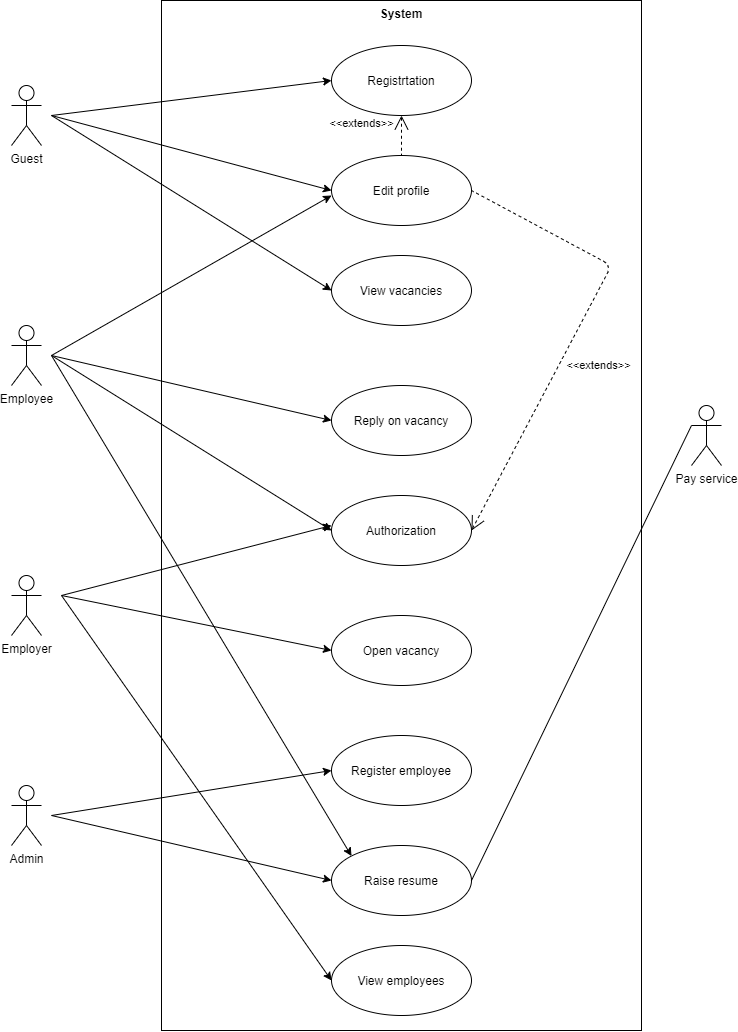

The diagram above was exported from draw.io. Its source (the exported page's mxGraphModel, read from the mxfile embedded in the PNG):
<mxGraphModel dx="2031" dy="1134" grid="1" gridSize="10" guides="1" tooltips="1" connect="1" arrows="1" fold="1" page="1" pageScale="1" pageWidth="827" pageHeight="1169" math="0" shadow="0">
  <root>
    <mxCell id="0" />
    <mxCell id="1" parent="0" />
    <mxCell id="3BQxcNQWElfhfYb8Wcha-1" value="Guest" style="shape=umlActor;verticalLabelPosition=bottom;verticalAlign=top;html=1;" vertex="1" parent="1">
      <mxGeometry x="80" y="120" width="30" height="60" as="geometry" />
    </mxCell>
    <mxCell id="3BQxcNQWElfhfYb8Wcha-2" value="Employee" style="shape=umlActor;verticalLabelPosition=bottom;verticalAlign=top;html=1;" vertex="1" parent="1">
      <mxGeometry x="80" y="360" width="30" height="60" as="geometry" />
    </mxCell>
    <mxCell id="3BQxcNQWElfhfYb8Wcha-8" value="Employer" style="shape=umlActor;verticalLabelPosition=bottom;verticalAlign=top;html=1;" vertex="1" parent="1">
      <mxGeometry x="80" y="610" width="30" height="60" as="geometry" />
    </mxCell>
    <mxCell id="3BQxcNQWElfhfYb8Wcha-9" value="Admin" style="shape=umlActor;verticalLabelPosition=bottom;verticalAlign=top;html=1;" vertex="1" parent="1">
      <mxGeometry x="80" y="820" width="30" height="60" as="geometry" />
    </mxCell>
    <mxCell id="3BQxcNQWElfhfYb8Wcha-11" value="System" style="shape=rect;html=1;verticalAlign=top;fontStyle=1;whiteSpace=wrap;align=center;" vertex="1" parent="1">
      <mxGeometry x="230" y="35" width="480" height="1030" as="geometry" />
    </mxCell>
    <mxCell id="3BQxcNQWElfhfYb8Wcha-12" value="Registrtation" style="ellipse;whiteSpace=wrap;html=1;" vertex="1" parent="1">
      <mxGeometry x="400" y="80" width="140" height="70" as="geometry" />
    </mxCell>
    <mxCell id="3BQxcNQWElfhfYb8Wcha-15" value="Edit profile" style="ellipse;whiteSpace=wrap;html=1;" vertex="1" parent="1">
      <mxGeometry x="400" y="190" width="140" height="70" as="geometry" />
    </mxCell>
    <mxCell id="3BQxcNQWElfhfYb8Wcha-18" value="&amp;lt;&amp;lt;extends&amp;gt;&amp;gt;" style="edgeStyle=none;html=1;startArrow=open;endArrow=none;startSize=12;verticalAlign=bottom;dashed=1;labelBackgroundColor=none;entryX=0.5;entryY=0;entryDx=0;entryDy=0;exitX=0.5;exitY=1;exitDx=0;exitDy=0;" edge="1" parent="1" source="3BQxcNQWElfhfYb8Wcha-12" target="3BQxcNQWElfhfYb8Wcha-15">
      <mxGeometry x="-0.1429" y="-40" width="160" relative="1" as="geometry">
        <mxPoint x="470" y="220" as="sourcePoint" />
        <mxPoint x="550" y="210" as="targetPoint" />
        <mxPoint as="offset" />
      </mxGeometry>
    </mxCell>
    <mxCell id="3BQxcNQWElfhfYb8Wcha-19" value="View vacancies" style="ellipse;whiteSpace=wrap;html=1;" vertex="1" parent="1">
      <mxGeometry x="400" y="290" width="140" height="70" as="geometry" />
    </mxCell>
    <mxCell id="3BQxcNQWElfhfYb8Wcha-22" value="" style="endArrow=classic;html=1;entryX=0;entryY=0.5;entryDx=0;entryDy=0;" edge="1" parent="1" target="3BQxcNQWElfhfYb8Wcha-19">
      <mxGeometry width="50" height="50" relative="1" as="geometry">
        <mxPoint x="120" y="150" as="sourcePoint" />
        <mxPoint x="470" y="170" as="targetPoint" />
      </mxGeometry>
    </mxCell>
    <mxCell id="3BQxcNQWElfhfYb8Wcha-23" value="Authorization" style="ellipse;whiteSpace=wrap;html=1;" vertex="1" parent="1">
      <mxGeometry x="400" y="530" width="140" height="70" as="geometry" />
    </mxCell>
    <mxCell id="3BQxcNQWElfhfYb8Wcha-24" value="Open vacancy" style="ellipse;whiteSpace=wrap;html=1;" vertex="1" parent="1">
      <mxGeometry x="400" y="650" width="140" height="70" as="geometry" />
    </mxCell>
    <mxCell id="3BQxcNQWElfhfYb8Wcha-25" value="Register employee" style="ellipse;whiteSpace=wrap;html=1;" vertex="1" parent="1">
      <mxGeometry x="400" y="770" width="140" height="70" as="geometry" />
    </mxCell>
    <mxCell id="3BQxcNQWElfhfYb8Wcha-27" value="View employees" style="ellipse;whiteSpace=wrap;html=1;" vertex="1" parent="1">
      <mxGeometry x="400" y="980" width="140" height="70" as="geometry" />
    </mxCell>
    <mxCell id="3BQxcNQWElfhfYb8Wcha-28" value="Reply on vacancy" style="ellipse;whiteSpace=wrap;html=1;" vertex="1" parent="1">
      <mxGeometry x="400" y="420" width="140" height="70" as="geometry" />
    </mxCell>
    <mxCell id="3BQxcNQWElfhfYb8Wcha-34" value="" style="endArrow=classic;html=1;entryX=0;entryY=0.5;entryDx=0;entryDy=0;" edge="1" parent="1" target="3BQxcNQWElfhfYb8Wcha-12">
      <mxGeometry width="50" height="50" relative="1" as="geometry">
        <mxPoint x="120" y="150" as="sourcePoint" />
        <mxPoint x="410" y="335" as="targetPoint" />
      </mxGeometry>
    </mxCell>
    <mxCell id="3BQxcNQWElfhfYb8Wcha-35" value="" style="endArrow=classic;html=1;entryX=0;entryY=0.5;entryDx=0;entryDy=0;" edge="1" parent="1" target="3BQxcNQWElfhfYb8Wcha-15">
      <mxGeometry width="50" height="50" relative="1" as="geometry">
        <mxPoint x="120" y="150" as="sourcePoint" />
        <mxPoint x="410" y="125" as="targetPoint" />
      </mxGeometry>
    </mxCell>
    <mxCell id="3BQxcNQWElfhfYb8Wcha-36" value="" style="endArrow=classic;html=1;entryX=0;entryY=0.5;entryDx=0;entryDy=0;" edge="1" parent="1" target="3BQxcNQWElfhfYb8Wcha-28">
      <mxGeometry width="50" height="50" relative="1" as="geometry">
        <mxPoint x="120" y="390" as="sourcePoint" />
        <mxPoint x="400" y="445" as="targetPoint" />
      </mxGeometry>
    </mxCell>
    <mxCell id="3BQxcNQWElfhfYb8Wcha-37" value="" style="endArrow=classic;html=1;entryX=0;entryY=0.5;entryDx=0;entryDy=0;" edge="1" parent="1" target="3BQxcNQWElfhfYb8Wcha-23">
      <mxGeometry width="50" height="50" relative="1" as="geometry">
        <mxPoint x="120" y="390" as="sourcePoint" />
        <mxPoint x="410" y="465" as="targetPoint" />
      </mxGeometry>
    </mxCell>
    <mxCell id="3BQxcNQWElfhfYb8Wcha-38" value="" style="endArrow=classic;html=1;" edge="1" parent="1">
      <mxGeometry width="50" height="50" relative="1" as="geometry">
        <mxPoint x="130" y="630" as="sourcePoint" />
        <mxPoint x="400" y="560" as="targetPoint" />
      </mxGeometry>
    </mxCell>
    <mxCell id="3BQxcNQWElfhfYb8Wcha-42" value="" style="endArrow=classic;html=1;" edge="1" parent="1">
      <mxGeometry width="50" height="50" relative="1" as="geometry">
        <mxPoint x="120" y="390" as="sourcePoint" />
        <mxPoint x="400" y="230" as="targetPoint" />
      </mxGeometry>
    </mxCell>
    <mxCell id="3BQxcNQWElfhfYb8Wcha-43" value="" style="endArrow=classic;html=1;entryX=0;entryY=0.5;entryDx=0;entryDy=0;" edge="1" parent="1" target="3BQxcNQWElfhfYb8Wcha-24">
      <mxGeometry width="50" height="50" relative="1" as="geometry">
        <mxPoint x="130" y="630" as="sourcePoint" />
        <mxPoint x="410" y="570" as="targetPoint" />
      </mxGeometry>
    </mxCell>
    <mxCell id="3BQxcNQWElfhfYb8Wcha-44" value="" style="endArrow=classic;html=1;entryX=0;entryY=0.5;entryDx=0;entryDy=0;" edge="1" parent="1" target="3BQxcNQWElfhfYb8Wcha-26">
      <mxGeometry width="50" height="50" relative="1" as="geometry">
        <mxPoint x="120" y="850" as="sourcePoint" />
        <mxPoint x="390" y="905" as="targetPoint" />
      </mxGeometry>
    </mxCell>
    <mxCell id="3BQxcNQWElfhfYb8Wcha-45" value="" style="endArrow=classic;html=1;entryX=0;entryY=0.5;entryDx=0;entryDy=0;" edge="1" parent="1" target="3BQxcNQWElfhfYb8Wcha-25">
      <mxGeometry width="50" height="50" relative="1" as="geometry">
        <mxPoint x="120" y="850" as="sourcePoint" />
        <mxPoint x="410" y="925" as="targetPoint" />
      </mxGeometry>
    </mxCell>
    <mxCell id="3BQxcNQWElfhfYb8Wcha-46" value="&amp;lt;&amp;lt;extends&amp;gt;&amp;gt;" style="edgeStyle=none;html=1;startArrow=open;endArrow=none;startSize=12;verticalAlign=bottom;dashed=1;labelBackgroundColor=none;entryX=1;entryY=0.5;entryDx=0;entryDy=0;exitX=1;exitY=0.5;exitDx=0;exitDy=0;" edge="1" parent="1" source="3BQxcNQWElfhfYb8Wcha-23" target="3BQxcNQWElfhfYb8Wcha-15">
      <mxGeometry x="-0.1429" y="-40" width="160" relative="1" as="geometry">
        <mxPoint x="470" y="150" as="sourcePoint" />
        <mxPoint x="470" y="150" as="targetPoint" />
        <mxPoint as="offset" />
        <Array as="points">
          <mxPoint x="680" y="300" />
        </Array>
      </mxGeometry>
    </mxCell>
    <mxCell id="3BQxcNQWElfhfYb8Wcha-47" value="" style="endArrow=classic;html=1;entryX=0;entryY=0.5;entryDx=0;entryDy=0;" edge="1" parent="1" target="3BQxcNQWElfhfYb8Wcha-27">
      <mxGeometry width="50" height="50" relative="1" as="geometry">
        <mxPoint x="130" y="630" as="sourcePoint" />
        <mxPoint x="410" y="695" as="targetPoint" />
      </mxGeometry>
    </mxCell>
    <mxCell id="3BQxcNQWElfhfYb8Wcha-26" value="Raise resume" style="ellipse;whiteSpace=wrap;html=1;" vertex="1" parent="1">
      <mxGeometry x="400" y="880" width="140" height="70" as="geometry" />
    </mxCell>
    <mxCell id="3BQxcNQWElfhfYb8Wcha-50" value="" style="endArrow=classic;html=1;entryX=0;entryY=0;entryDx=0;entryDy=0;" edge="1" parent="1" target="3BQxcNQWElfhfYb8Wcha-26">
      <mxGeometry width="50" height="50" relative="1" as="geometry">
        <mxPoint x="120" y="390" as="sourcePoint" />
        <mxPoint x="400" y="915" as="targetPoint" />
      </mxGeometry>
    </mxCell>
    <mxCell id="3BQxcNQWElfhfYb8Wcha-52" value="Pay service" style="shape=umlActor;verticalLabelPosition=bottom;verticalAlign=top;html=1;" vertex="1" parent="1">
      <mxGeometry x="760" y="440" width="30" height="60" as="geometry" />
    </mxCell>
    <mxCell id="3BQxcNQWElfhfYb8Wcha-54" value="" style="endArrow=none;html=1;entryX=0;entryY=0.3333333333333333;entryDx=0;entryDy=0;entryPerimeter=0;exitX=1;exitY=0.5;exitDx=0;exitDy=0;" edge="1" parent="1" source="3BQxcNQWElfhfYb8Wcha-26" target="3BQxcNQWElfhfYb8Wcha-52">
      <mxGeometry width="50" height="50" relative="1" as="geometry">
        <mxPoint x="740" y="640" as="sourcePoint" />
        <mxPoint x="790" y="590" as="targetPoint" />
      </mxGeometry>
    </mxCell>
  </root>
</mxGraphModel>